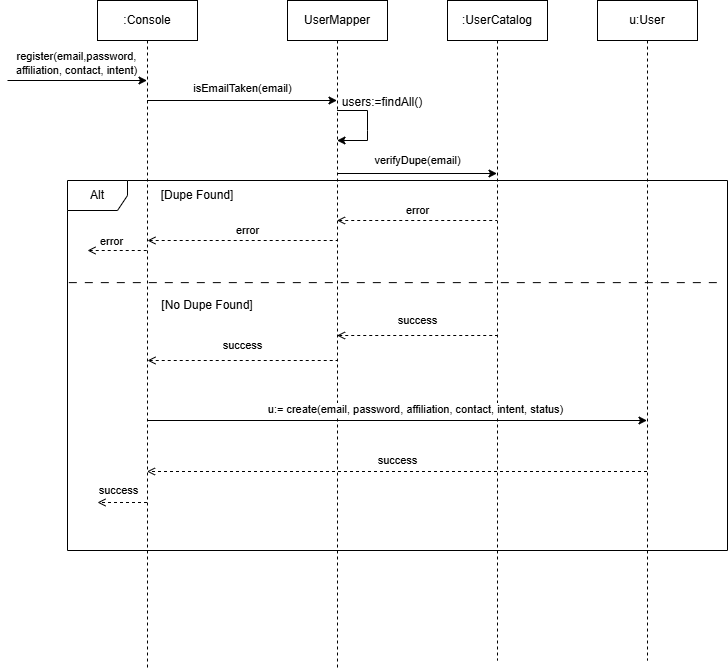

The diagram above was exported from draw.io. Its source (the exported page's mxGraphModel, read from the mxfile embedded in the PNG):
<mxGraphModel dx="1044" dy="527" grid="1" gridSize="10" guides="0" tooltips="1" connect="1" arrows="1" fold="1" page="1" pageScale="1" pageWidth="850" pageHeight="1100" math="0" shadow="0">
  <root>
    <mxCell id="0" />
    <mxCell id="1" parent="0" />
    <mxCell id="_KVG3zclSaJ_UBZAM20F-12" value=":UserCatalog" style="shape=umlLifeline;perimeter=lifelinePerimeter;whiteSpace=wrap;html=1;container=0;dropTarget=0;collapsible=0;recursiveResize=0;outlineConnect=0;portConstraint=eastwest;newEdgeStyle={&quot;edgeStyle&quot;:&quot;elbowEdgeStyle&quot;,&quot;elbow&quot;:&quot;vertical&quot;,&quot;curved&quot;:0,&quot;rounded&quot;:0};" parent="1" vertex="1">
      <mxGeometry x="470" y="110" width="100" height="660" as="geometry" />
    </mxCell>
    <mxCell id="_KVG3zclSaJ_UBZAM20F-13" value=":Console" style="shape=umlLifeline;perimeter=lifelinePerimeter;whiteSpace=wrap;html=1;container=0;dropTarget=0;collapsible=0;recursiveResize=0;outlineConnect=0;portConstraint=eastwest;newEdgeStyle={&quot;edgeStyle&quot;:&quot;elbowEdgeStyle&quot;,&quot;elbow&quot;:&quot;vertical&quot;,&quot;curved&quot;:0,&quot;rounded&quot;:0};" parent="1" vertex="1">
      <mxGeometry x="120" y="110" width="100" height="670" as="geometry" />
    </mxCell>
    <mxCell id="_KVG3zclSaJ_UBZAM20F-33" value="" style="endArrow=classic;html=1;rounded=0;" parent="1" target="_KVG3zclSaJ_UBZAM20F-13" edge="1">
      <mxGeometry width="50" height="50" relative="1" as="geometry">
        <mxPoint x="30" y="190" as="sourcePoint" />
        <mxPoint x="270" y="220" as="targetPoint" />
      </mxGeometry>
    </mxCell>
    <mxCell id="_KVG3zclSaJ_UBZAM20F-34" value="register(email,password,&lt;div&gt;affiliation, contact, intent)&lt;/div&gt;" style="edgeLabel;html=1;align=center;verticalAlign=middle;resizable=0;points=[];" parent="_KVG3zclSaJ_UBZAM20F-33" vertex="1" connectable="0">
      <mxGeometry x="-0.2204" y="-2" relative="1" as="geometry">
        <mxPoint x="14" y="-20" as="offset" />
      </mxGeometry>
    </mxCell>
    <mxCell id="_KVG3zclSaJ_UBZAM20F-35" value="" style="endArrow=classic;html=1;rounded=0;" parent="1" target="_KVG3zclSaJ_UBZAM20F-36" edge="1">
      <mxGeometry width="50" height="50" relative="1" as="geometry">
        <mxPoint x="169.590909090909" y="209.9999999999999" as="sourcePoint" />
        <mxPoint x="299.5000000000002" y="209.9999999999999" as="targetPoint" />
      </mxGeometry>
    </mxCell>
    <mxCell id="_KVG3zclSaJ_UBZAM20F-37" value="isEmailTaken(email)" style="edgeLabel;html=1;align=center;verticalAlign=middle;resizable=0;points=[];" parent="_KVG3zclSaJ_UBZAM20F-35" vertex="1" connectable="0">
      <mxGeometry x="0.1218" y="-3" relative="1" as="geometry">
        <mxPoint x="-12" y="-15" as="offset" />
      </mxGeometry>
    </mxCell>
    <mxCell id="_KVG3zclSaJ_UBZAM20F-36" value="UserMapper" style="shape=umlLifeline;perimeter=lifelinePerimeter;whiteSpace=wrap;html=1;container=0;dropTarget=0;collapsible=0;recursiveResize=0;outlineConnect=0;portConstraint=eastwest;newEdgeStyle={&quot;edgeStyle&quot;:&quot;elbowEdgeStyle&quot;,&quot;elbow&quot;:&quot;vertical&quot;,&quot;curved&quot;:0,&quot;rounded&quot;:0};" parent="1" vertex="1">
      <mxGeometry x="310" y="110" width="100" height="670" as="geometry" />
    </mxCell>
    <mxCell id="_KVG3zclSaJ_UBZAM20F-38" value="" style="endArrow=classic;html=1;rounded=0;" parent="1" target="_KVG3zclSaJ_UBZAM20F-36" edge="1">
      <mxGeometry width="50" height="50" relative="1" as="geometry">
        <mxPoint x="359.59090909090924" y="220" as="sourcePoint" />
        <mxPoint x="363.70000000000005" y="259.65" as="targetPoint" />
        <Array as="points">
          <mxPoint x="390" y="220" />
          <mxPoint x="390" y="240" />
          <mxPoint x="390" y="250" />
        </Array>
      </mxGeometry>
    </mxCell>
    <mxCell id="_KVG3zclSaJ_UBZAM20F-39" value="users:=findAll()" style="text;html=1;align=center;verticalAlign=middle;whiteSpace=wrap;rounded=0;" parent="1" vertex="1">
      <mxGeometry x="375" y="197" width="60" height="30" as="geometry" />
    </mxCell>
    <mxCell id="_KVG3zclSaJ_UBZAM20F-40" value="verifyDupe(email)" style="endArrow=classic;html=1;rounded=0;" parent="1" edge="1">
      <mxGeometry x="0.005" y="13" width="50" height="50" relative="1" as="geometry">
        <mxPoint x="359.70000000000005" y="283" as="sourcePoint" />
        <mxPoint x="519.5" y="283" as="targetPoint" />
        <mxPoint as="offset" />
      </mxGeometry>
    </mxCell>
    <mxCell id="_KVG3zclSaJ_UBZAM20F-42" value="Alt" style="shape=umlFrame;whiteSpace=wrap;html=1;pointerEvents=0;" parent="1" vertex="1">
      <mxGeometry x="90" y="290" width="660" height="370" as="geometry" />
    </mxCell>
    <mxCell id="_KVG3zclSaJ_UBZAM20F-43" value="u:User" style="shape=umlLifeline;perimeter=lifelinePerimeter;whiteSpace=wrap;html=1;container=0;dropTarget=0;collapsible=0;recursiveResize=0;outlineConnect=0;portConstraint=eastwest;newEdgeStyle={&quot;edgeStyle&quot;:&quot;elbowEdgeStyle&quot;,&quot;elbow&quot;:&quot;vertical&quot;,&quot;curved&quot;:0,&quot;rounded&quot;:0};" parent="1" vertex="1">
      <mxGeometry x="620" y="110" width="100" height="660" as="geometry" />
    </mxCell>
    <mxCell id="_KVG3zclSaJ_UBZAM20F-44" value="[Dupe Found]" style="text;html=1;align=center;verticalAlign=middle;whiteSpace=wrap;rounded=0;" parent="1" vertex="1">
      <mxGeometry x="180" y="290" width="80" height="30" as="geometry" />
    </mxCell>
    <mxCell id="_KVG3zclSaJ_UBZAM20F-45" value="error" style="endArrow=none;dashed=1;html=1;rounded=0;startArrow=open;startFill=0;" parent="1" source="_KVG3zclSaJ_UBZAM20F-36" target="_KVG3zclSaJ_UBZAM20F-12" edge="1">
      <mxGeometry x="0.0039" y="10" width="50" height="50" relative="1" as="geometry">
        <mxPoint x="400" y="350" as="sourcePoint" />
        <mxPoint x="450" y="300" as="targetPoint" />
        <Array as="points">
          <mxPoint x="440" y="330" />
        </Array>
        <mxPoint as="offset" />
      </mxGeometry>
    </mxCell>
    <mxCell id="_KVG3zclSaJ_UBZAM20F-46" value="error" style="endArrow=none;dashed=1;html=1;rounded=0;startArrow=open;startFill=0;" parent="1" edge="1">
      <mxGeometry x="0.0556" y="10" width="50" height="50" relative="1" as="geometry">
        <mxPoint x="169.95945945945937" y="350" as="sourcePoint" />
        <mxPoint x="359.5000000000001" y="350" as="targetPoint" />
        <Array as="points">
          <mxPoint x="290" y="350" />
        </Array>
        <mxPoint as="offset" />
      </mxGeometry>
    </mxCell>
    <mxCell id="_KVG3zclSaJ_UBZAM20F-47" value="" style="endArrow=none;dashed=1;html=1;rounded=0;startArrow=open;startFill=0;" parent="1" target="_KVG3zclSaJ_UBZAM20F-13" edge="1">
      <mxGeometry width="50" height="50" relative="1" as="geometry">
        <mxPoint x="110" y="360" as="sourcePoint" />
        <mxPoint x="230" y="310" as="targetPoint" />
      </mxGeometry>
    </mxCell>
    <mxCell id="_KVG3zclSaJ_UBZAM20F-48" value="error" style="edgeLabel;html=1;align=center;verticalAlign=middle;resizable=0;points=[];" parent="_KVG3zclSaJ_UBZAM20F-47" vertex="1" connectable="0">
      <mxGeometry x="-0.2106" y="-2" relative="1" as="geometry">
        <mxPoint y="-12" as="offset" />
      </mxGeometry>
    </mxCell>
    <mxCell id="_KVG3zclSaJ_UBZAM20F-50" value="" style="endArrow=none;dashed=1;html=1;rounded=0;exitX=0.002;exitY=0.552;exitDx=0;exitDy=0;exitPerimeter=0;entryX=0.995;entryY=0.552;entryDx=0;entryDy=0;entryPerimeter=0;dashPattern=8 8;" parent="1" edge="1">
      <mxGeometry width="50" height="50" relative="1" as="geometry">
        <mxPoint x="91.31999999999994" y="392.12" as="sourcePoint" />
        <mxPoint x="746.7" y="392.12" as="targetPoint" />
      </mxGeometry>
    </mxCell>
    <mxCell id="_KVG3zclSaJ_UBZAM20F-51" value="[No Dupe Found]" style="text;html=1;align=center;verticalAlign=middle;whiteSpace=wrap;rounded=0;" parent="1" vertex="1">
      <mxGeometry x="180" y="400" width="100" height="30" as="geometry" />
    </mxCell>
    <mxCell id="_KVG3zclSaJ_UBZAM20F-52" value="success" style="endArrow=none;dashed=1;html=1;rounded=0;startArrow=open;startFill=0;" parent="1" source="_KVG3zclSaJ_UBZAM20F-36" target="_KVG3zclSaJ_UBZAM20F-12" edge="1">
      <mxGeometry x="0.0054" y="15" width="50" height="50" relative="1" as="geometry">
        <mxPoint x="490" y="400" as="sourcePoint" />
        <mxPoint x="540" y="350" as="targetPoint" />
        <mxPoint as="offset" />
      </mxGeometry>
    </mxCell>
    <mxCell id="_KVG3zclSaJ_UBZAM20F-53" value="success" style="endArrow=none;dashed=1;html=1;rounded=0;startArrow=open;startFill=0;" parent="1" target="_KVG3zclSaJ_UBZAM20F-36" edge="1">
      <mxGeometry x="0.0054" y="15" width="50" height="50" relative="1" as="geometry">
        <mxPoint x="170" y="470" as="sourcePoint" />
        <mxPoint x="330" y="470" as="targetPoint" />
        <mxPoint as="offset" />
      </mxGeometry>
    </mxCell>
    <mxCell id="_KVG3zclSaJ_UBZAM20F-54" value="" style="endArrow=classic;html=1;rounded=0;" parent="1" edge="1">
      <mxGeometry width="50" height="50" relative="1" as="geometry">
        <mxPoint x="169.70000000000005" y="530" as="sourcePoint" />
        <mxPoint x="669.5" y="530" as="targetPoint" />
      </mxGeometry>
    </mxCell>
    <mxCell id="_KVG3zclSaJ_UBZAM20F-55" value="u:= create(email, password, affiliation, contact, intent, status)" style="edgeLabel;html=1;align=center;verticalAlign=middle;resizable=0;points=[];" parent="_KVG3zclSaJ_UBZAM20F-54" vertex="1" connectable="0">
      <mxGeometry x="0.1218" y="-3" relative="1" as="geometry">
        <mxPoint x="-12" y="-15" as="offset" />
      </mxGeometry>
    </mxCell>
    <mxCell id="_KVG3zclSaJ_UBZAM20F-56" value="success" style="endArrow=open;html=1;rounded=0;dashed=1;endFill=0;" parent="1" edge="1">
      <mxGeometry x="-0.0021" y="-11" width="50" height="50" relative="1" as="geometry">
        <mxPoint x="669.5000000000002" y="581" as="sourcePoint" />
        <mxPoint x="169.4473684210525" y="581" as="targetPoint" />
        <Array as="points">
          <mxPoint x="420" y="581" />
        </Array>
        <mxPoint as="offset" />
      </mxGeometry>
    </mxCell>
    <mxCell id="_KVG3zclSaJ_UBZAM20F-57" value="success" style="endArrow=open;dashed=1;html=1;rounded=0;endFill=0;" parent="1" edge="1">
      <mxGeometry x="0.1919" y="-12" width="50" height="50" relative="1" as="geometry">
        <mxPoint x="169.5" y="612" as="sourcePoint" />
        <mxPoint x="120" y="612" as="targetPoint" />
        <mxPoint as="offset" />
      </mxGeometry>
    </mxCell>
  </root>
</mxGraphModel>